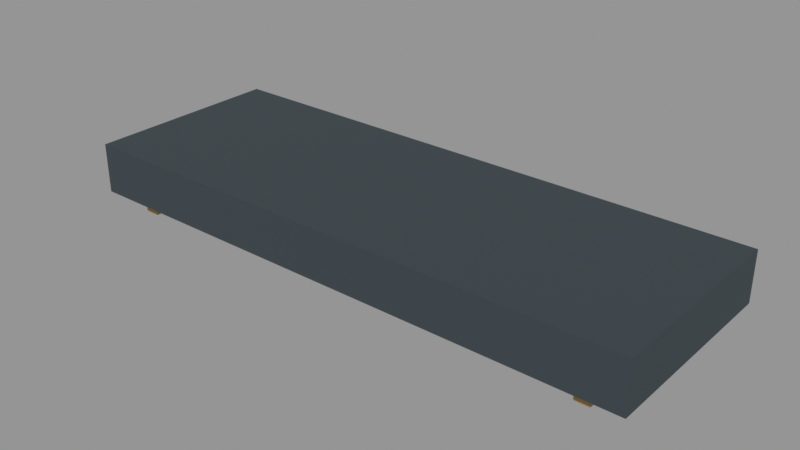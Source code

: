 # Source: VIC_B12_LIGHT.blend  (saved by Blender 5.2.45; exported with 4.5.12 LTS)
import bpy
from mathutils import Matrix  # noqa: F401  (used for matrix-valued properties, if any)

bpy.ops.wm.read_factory_settings(use_empty=True)
scene = bpy.context.scene
scene.name = 'VIC_B12_LIGHT'

# ---- collections
col_vic_b12_light = bpy.data.collections.new('VIC_B12_LIGHT'); scene.collection.children.link(col_vic_b12_light)

# ---- materials (node trees are filled in below, after node groups)
mat_vic008_charcoal = bpy.data.materials.new('VIC008_Charcoal')
mat_vic008_charcoal.diffuse_color = (0.03434, 0.04971, 0.05951, 1.0)
mat_vic008_paper = bpy.data.materials.new('VIC008_Paper')
mat_vic008_paper.diffuse_color = (0.7605, 0.6584, 0.4287, 1.0)
mat_vic008_brass = bpy.data.materials.new('VIC008_Brass')
mat_vic008_brass.diffuse_color = (0.4793, 0.3278, 0.117, 1.0)

# ---- material node trees
mat_vic008_charcoal.use_nodes = True; mat_vic008_charcoal.node_tree.nodes.clear()
_N = mat_vic008_charcoal.node_tree.nodes; _L = mat_vic008_charcoal.node_tree.links
n0 = _N.new('ShaderNodeBsdfPrincipled'); n0.name = 'Principled BSDF'; n0.location = (-200, 100)
n0.inputs[0].default_value = (0.03434, 0.04971, 0.05951, 1.0)
n0.inputs[2].default_value = 0.76
n0.inputs[10].default_value = 0.005
n1 = _N.new('ShaderNodeOutputMaterial'); n1.name = 'Material Output'; n1.location = (200, 100)
_L.new(n0.outputs[0], n1.inputs[0])
n1.is_active_output = True
mat_vic008_paper.use_nodes = True; mat_vic008_paper.node_tree.nodes.clear()
_N = mat_vic008_paper.node_tree.nodes; _L = mat_vic008_paper.node_tree.links
n0 = _N.new('ShaderNodeBsdfPrincipled'); n0.name = 'Principled BSDF'; n0.location = (-200, 100)
n0.inputs[0].default_value = (0.7605, 0.6584, 0.4287, 1.0)
n0.inputs[2].default_value = 0.76
n0.inputs[10].default_value = 0.005
n1 = _N.new('ShaderNodeOutputMaterial'); n1.name = 'Material Output'; n1.location = (200, 100)
_L.new(n0.outputs[0], n1.inputs[0])
n1.is_active_output = True
mat_vic008_brass.use_nodes = True; mat_vic008_brass.node_tree.nodes.clear()
_N = mat_vic008_brass.node_tree.nodes; _L = mat_vic008_brass.node_tree.links
n0 = _N.new('ShaderNodeBsdfPrincipled'); n0.name = 'Principled BSDF'; n0.location = (-200, 100)
n0.inputs[0].default_value = (0.4793, 0.3278, 0.117, 1.0)
n0.inputs[1].default_value = 0.15
n0.inputs[2].default_value = 0.76
n0.inputs[10].default_value = 0.005
n1 = _N.new('ShaderNodeOutputMaterial'); n1.name = 'Material Output'; n1.location = (200, 100)
_L.new(n0.outputs[0], n1.inputs[0])
n1.is_active_output = True

# ---- meshes
me_vic_b12_light__charcoal = bpy.data.meshes.new('VIC_B12_LIGHT__Charcoal')
me_vic_b12_light__charcoal.from_pydata([(-2.0, 0.7, -0.175), (2.0, 0.7, -0.175), (2.0, 0.7, 0.175), (-2.0, 0.7, 0.175), (-2.0, -0.7, -0.175), (2.0, -0.7, -0.175), (2.0, -0.7, 0.175), (-2.0, -0.7, 0.175)], [], [(3, 1, 0), (5, 7, 4), (4, 3, 0), (2, 5, 1), (1, 4, 0), (7, 2, 3), (3, 2, 1), (5, 6, 7), (4, 7, 3), (2, 6, 5), (1, 5, 4), (7, 6, 2)])
me_vic_b12_light__charcoal.materials.append(mat_vic008_charcoal)
me_vic_b12_light__charcoal.update()
me_vic_b12_light__diffuser__paper = bpy.data.meshes.new('VIC_B12_LIGHT__Diffuser__Paper')
me_vic_b12_light__diffuser__paper.from_pydata([(-1.8, 0.525, -0.26), (1.8, 0.525, -0.26), (1.8, 0.525, -0.14), (-1.8, 0.525, -0.14), (-1.8, -0.525, -0.26), (1.8, -0.525, -0.26), (1.8, -0.525, -0.14), (-1.8, -0.525, -0.14)], [], [(3, 1, 0), (5, 7, 4), (4, 3, 0), (2, 5, 1), (1, 4, 0), (7, 2, 3), (3, 2, 1), (5, 6, 7), (4, 7, 3), (2, 6, 5), (1, 5, 4), (7, 6, 2)])
me_vic_b12_light__diffuser__paper.materials.append(mat_vic008_paper)
me_vic_b12_light__diffuser__paper.update()
me_vic_b12_light__brass = bpy.data.meshes.new('VIC_B12_LIGHT__Brass')
me_vic_b12_light__brass.from_pydata([(-1.75, 0.6, -0.285), (-1.65, 0.6, -0.285), (-1.65, 0.6, -0.035), (-1.75, 0.6, -0.035), (-1.75, -0.6, -0.285), (-1.65, -0.6, -0.285), (-1.65, -0.6, -0.035), (-1.75, -0.6, -0.035), (1.65, 0.6, -0.285), (1.75, 0.6, -0.285), (1.75, 0.6, -0.035), (1.65, 0.6, -0.035), (1.65, -0.6, -0.285), (1.75, -0.6, -0.285), (1.75, -0.6, -0.035), (1.65, -0.6, -0.035)], [], [(3, 1, 0), (5, 7, 4), (4, 3, 0), (2, 5, 1), (1, 4, 0), (7, 2, 3), (11, 9, 8), (13, 15, 12), (12, 11, 8), (10, 13, 9), (9, 12, 8), (15, 10, 11), (3, 2, 1), (5, 6, 7), (4, 7, 3), (2, 6, 5), (1, 5, 4), (7, 6, 2), (11, 10, 9), (13, 14, 15), (12, 15, 11), (10, 14, 13), (9, 13, 12), (15, 14, 10)])
me_vic_b12_light__brass.materials.append(mat_vic008_brass)
me_vic_b12_light__brass.update()

# ---- objects
ob_vic_b12_light__charcoal = bpy.data.objects.new('VIC_B12_LIGHT__Charcoal', me_vic_b12_light__charcoal)
ob_vic_b12_light__diffuser__paper = bpy.data.objects.new('VIC_B12_LIGHT__Diffuser__Paper', me_vic_b12_light__diffuser__paper)
ob_vic_b12_light__brass = bpy.data.objects.new('VIC_B12_LIGHT__Brass', me_vic_b12_light__brass)
ob_vic_b12_light__mountorigin = bpy.data.objects.new('VIC_B12_LIGHT__MountOrigin', None)

# ---- transforms, parenting, visibility, modifiers, constraints
ob_vic_b12_light__charcoal.location = (0.0, 0.0, 0.0)
ob_vic_b12_light__diffuser__paper.location = (0.0, 0.0, 0.0)
ob_vic_b12_light__brass.location = (0.0, 0.0, 0.0)
ob_vic_b12_light__mountorigin.location = (0.0, 0.0, 0.0)
ob_vic_b12_light__mountorigin.empty_display_size = 0.25

# ---- collection membership
col_vic_b12_light.objects.link(ob_vic_b12_light__charcoal)
col_vic_b12_light.objects.link(ob_vic_b12_light__diffuser__paper)
col_vic_b12_light.objects.link(ob_vic_b12_light__brass)
col_vic_b12_light.objects.link(ob_vic_b12_light__mountorigin)

# ---- scene / render settings (as saved in the file)
scene.frame_start = 1; scene.frame_end = 250; scene.frame_set(1)
scene.render.engine = 'BLENDER_EEVEE_NEXT'
scene.render.image_settings.exr_codec = 'NONE'
scene.render.use_bake_clear = False
scene.render.bake_margin = 0
scene.render.bake_bias = 0.0
scene.render.bake_samples = 0
scene.render.simplify_subdivision_render = 0
scene.render.simplify_child_particles_render = 0.0
scene.render.compositor_device = 'GPU'
scene.eevee.use_volume_custom_range = False
scene.eevee.gtao_distance = 0.0
scene.eevee.use_fast_gi = False
scene.eevee.fast_gi_thickness_near = 0.1
scene.eevee.fast_gi_thickness_far = 0.0
scene.eevee.ray_tracing_options.screen_trace_thickness = 0.1
scene.view_settings.view_transform = 'Standard'
bpy.context.view_layer.update()

# ---- added for rendering (the .blend has no active camera and no usable light): camera, sun + grey world if the file has none
cam_auto = bpy.data.cameras.new('AutoCamera')
cam_auto.lens = 50.0
cam_auto.sensor_width = 36.0
cam_auto.clip_end = 1000.0
ob_auto_camera = bpy.data.objects.new('AutoCamera', cam_auto)
scene.collection.objects.link(ob_auto_camera)
ob_auto_camera.location = (3.94406, -4.73287, 3.10025)
ob_auto_camera.rotation_euler = (1.09748, -7.21219e-08, 0.694738)
scene.camera = ob_auto_camera
light_auto_sun = bpy.data.lights.new('AutoSun', 'SUN')
light_auto_sun.energy = 3.0
light_auto_sun.angle = 0.0523599
ob_auto_sun = bpy.data.objects.new('AutoSun', light_auto_sun)
scene.collection.objects.link(ob_auto_sun)
ob_auto_sun.rotation_euler = (0.872665, 0.174533, 0.523599)
if scene.world is None:
    world_auto = bpy.data.worlds.new('AutoWorld')
    world_auto.color = (0.3, 0.3, 0.3)
    scene.world = world_auto
bpy.context.view_layer.update()
